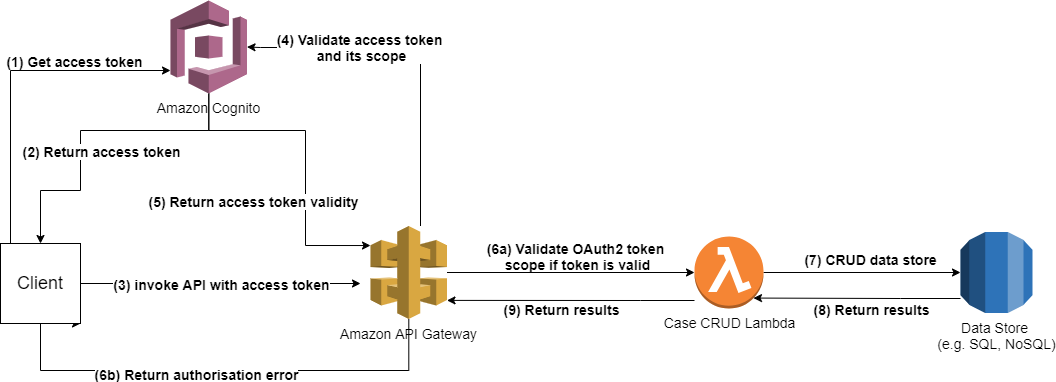

The diagram above was exported from draw.io. Its source (the exported page's mxGraphModel, read from the mxfile embedded in the PNG):
<mxGraphModel dx="1022" dy="1606" grid="1" gridSize="10" guides="1" tooltips="1" connect="1" arrows="1" fold="1" page="1" pageScale="1" pageWidth="827" pageHeight="1169" math="0" shadow="0">
  <root>
    <mxCell id="0" />
    <mxCell id="1" parent="0" />
    <mxCell id="SHqz3mQg55nRZ0T9FU0f-16" style="edgeStyle=orthogonalEdgeStyle;rounded=0;orthogonalLoop=1;jettySize=auto;html=1;entryX=1;entryY=0.5;entryDx=0;entryDy=0;entryPerimeter=0;" parent="1" source="SHqz3mQg55nRZ0T9FU0f-1" target="SHqz3mQg55nRZ0T9FU0f-6" edge="1">
      <mxGeometry relative="1" as="geometry">
        <Array as="points">
          <mxPoint x="440" y="-13" />
          <mxPoint x="280" y="-13" />
        </Array>
      </mxGeometry>
    </mxCell>
    <mxCell id="SHqz3mQg55nRZ0T9FU0f-17" value="&lt;font style=&quot;font-size: 14px&quot;&gt;&lt;b&gt;(4) Validate access token &lt;br&gt;and its scope&lt;/b&gt;&lt;/font&gt;" style="edgeLabel;html=1;align=center;verticalAlign=middle;resizable=0;points=[];" parent="SHqz3mQg55nRZ0T9FU0f-16" vertex="1" connectable="0">
      <mxGeometry x="-0.204" y="49" relative="1" as="geometry">
        <mxPoint x="-11" y="-39" as="offset" />
      </mxGeometry>
    </mxCell>
    <mxCell id="SHqz3mQg55nRZ0T9FU0f-23" style="edgeStyle=orthogonalEdgeStyle;rounded=0;orthogonalLoop=1;jettySize=auto;html=1;entryX=0;entryY=0.5;entryDx=0;entryDy=0;entryPerimeter=0;" parent="1" source="SHqz3mQg55nRZ0T9FU0f-1" target="SHqz3mQg55nRZ0T9FU0f-3" edge="1">
      <mxGeometry relative="1" as="geometry" />
    </mxCell>
    <mxCell id="dP31cE3zI5VZE0HccjHK-1" style="edgeStyle=orthogonalEdgeStyle;rounded=0;orthogonalLoop=1;jettySize=auto;html=1;entryX=1;entryY=1;entryDx=0;entryDy=0;" edge="1" parent="1" source="SHqz3mQg55nRZ0T9FU0f-1" target="SHqz3mQg55nRZ0T9FU0f-5">
      <mxGeometry relative="1" as="geometry">
        <Array as="points">
          <mxPoint x="428" y="310" />
          <mxPoint x="60" y="310" />
          <mxPoint x="60" y="263" />
        </Array>
      </mxGeometry>
    </mxCell>
    <mxCell id="dP31cE3zI5VZE0HccjHK-2" value="&lt;font style=&quot;font-size: 14px&quot;&gt;&lt;b&gt;(6b) Return authorisation error&lt;/b&gt;&lt;/font&gt;" style="edgeLabel;html=1;align=center;verticalAlign=middle;resizable=0;points=[];" vertex="1" connectable="0" parent="dP31cE3zI5VZE0HccjHK-1">
      <mxGeometry x="0.041" y="3" relative="1" as="geometry">
        <mxPoint as="offset" />
      </mxGeometry>
    </mxCell>
    <mxCell id="SHqz3mQg55nRZ0T9FU0f-1" value="&lt;font style=&quot;font-size: 14px&quot;&gt;Amazon API Gateway&lt;/font&gt;" style="outlineConnect=0;dashed=0;verticalLabelPosition=bottom;verticalAlign=top;align=center;html=1;shape=mxgraph.aws3.api_gateway;fillColor=#D9A741;gradientColor=none;" parent="1" vertex="1">
      <mxGeometry x="390" y="165.5" width="76.5" height="93" as="geometry" />
    </mxCell>
    <mxCell id="SHqz3mQg55nRZ0T9FU0f-25" style="edgeStyle=orthogonalEdgeStyle;rounded=0;orthogonalLoop=1;jettySize=auto;html=1;" parent="1" source="SHqz3mQg55nRZ0T9FU0f-3" target="SHqz3mQg55nRZ0T9FU0f-4" edge="1">
      <mxGeometry relative="1" as="geometry" />
    </mxCell>
    <mxCell id="SHqz3mQg55nRZ0T9FU0f-26" value="&lt;font style=&quot;font-size: 14px&quot;&gt;&lt;b&gt;(7) CRUD data store&lt;/b&gt;&lt;/font&gt;" style="edgeLabel;html=1;align=center;verticalAlign=middle;resizable=0;points=[];" parent="SHqz3mQg55nRZ0T9FU0f-25" vertex="1" connectable="0">
      <mxGeometry x="-0.1827" y="4" relative="1" as="geometry">
        <mxPoint x="25" y="-10" as="offset" />
      </mxGeometry>
    </mxCell>
    <mxCell id="SHqz3mQg55nRZ0T9FU0f-29" style="edgeStyle=orthogonalEdgeStyle;rounded=0;orthogonalLoop=1;jettySize=auto;html=1;entryX=1;entryY=0.8;entryDx=0;entryDy=0;entryPerimeter=0;" parent="1" source="SHqz3mQg55nRZ0T9FU0f-3" target="SHqz3mQg55nRZ0T9FU0f-1" edge="1">
      <mxGeometry relative="1" as="geometry">
        <Array as="points">
          <mxPoint x="660" y="240" />
          <mxPoint x="660" y="240" />
        </Array>
      </mxGeometry>
    </mxCell>
    <mxCell id="SHqz3mQg55nRZ0T9FU0f-30" value="&lt;font style=&quot;font-size: 14px&quot;&gt;&lt;b&gt;(9) Return results&lt;/b&gt;&lt;/font&gt;" style="edgeLabel;html=1;align=center;verticalAlign=middle;resizable=0;points=[];" parent="SHqz3mQg55nRZ0T9FU0f-29" vertex="1" connectable="0">
      <mxGeometry x="0.1663" y="-1" relative="1" as="geometry">
        <mxPoint x="10" y="9.05" as="offset" />
      </mxGeometry>
    </mxCell>
    <mxCell id="SHqz3mQg55nRZ0T9FU0f-3" value="&lt;font style=&quot;font-size: 14px&quot;&gt;Case CRUD Lambda&lt;/font&gt;" style="outlineConnect=0;dashed=0;verticalLabelPosition=bottom;verticalAlign=top;align=center;html=1;shape=mxgraph.aws3.lambda_function;fillColor=#F58534;gradientColor=none;" parent="1" vertex="1">
      <mxGeometry x="714" y="176" width="69" height="72" as="geometry" />
    </mxCell>
    <mxCell id="SHqz3mQg55nRZ0T9FU0f-27" style="edgeStyle=orthogonalEdgeStyle;rounded=0;orthogonalLoop=1;jettySize=auto;html=1;entryX=0.855;entryY=0.855;entryDx=0;entryDy=0;entryPerimeter=0;" parent="1" source="SHqz3mQg55nRZ0T9FU0f-4" target="SHqz3mQg55nRZ0T9FU0f-3" edge="1">
      <mxGeometry relative="1" as="geometry">
        <Array as="points">
          <mxPoint x="920" y="238" />
          <mxPoint x="920" y="238" />
        </Array>
      </mxGeometry>
    </mxCell>
    <mxCell id="SHqz3mQg55nRZ0T9FU0f-28" value="&lt;font style=&quot;font-size: 14px&quot;&gt;&lt;b&gt;(8) Return results&lt;/b&gt;&lt;/font&gt;" style="edgeLabel;html=1;align=center;verticalAlign=middle;resizable=0;points=[];" parent="SHqz3mQg55nRZ0T9FU0f-27" vertex="1" connectable="0">
      <mxGeometry x="0.1851" y="3" relative="1" as="geometry">
        <mxPoint x="33.01" y="7.19" as="offset" />
      </mxGeometry>
    </mxCell>
    <mxCell id="SHqz3mQg55nRZ0T9FU0f-4" value="&lt;font style=&quot;font-size: 14px&quot;&gt;Data Store &lt;br&gt;(e.g. SQL, NoSQL)&lt;/font&gt;" style="outlineConnect=0;dashed=0;verticalLabelPosition=bottom;verticalAlign=top;align=center;html=1;shape=mxgraph.aws3.rds;fillColor=#2E73B8;gradientColor=none;" parent="1" vertex="1">
      <mxGeometry x="980" y="171.5" width="72" height="81" as="geometry" />
    </mxCell>
    <mxCell id="SHqz3mQg55nRZ0T9FU0f-7" style="edgeStyle=orthogonalEdgeStyle;rounded=0;orthogonalLoop=1;jettySize=auto;html=1;" parent="1" source="SHqz3mQg55nRZ0T9FU0f-5" target="SHqz3mQg55nRZ0T9FU0f-6" edge="1">
      <mxGeometry relative="1" as="geometry">
        <Array as="points">
          <mxPoint x="30" y="10" />
        </Array>
      </mxGeometry>
    </mxCell>
    <mxCell id="SHqz3mQg55nRZ0T9FU0f-8" value="&lt;font style=&quot;font-size: 14px&quot;&gt;&lt;b&gt;(1) Get access token&lt;/b&gt;&lt;/font&gt;" style="edgeLabel;html=1;align=center;verticalAlign=middle;resizable=0;points=[];" parent="SHqz3mQg55nRZ0T9FU0f-7" vertex="1" connectable="0">
      <mxGeometry x="0.084" y="-22" relative="1" as="geometry">
        <mxPoint x="56" y="-32" as="offset" />
      </mxGeometry>
    </mxCell>
    <mxCell id="SHqz3mQg55nRZ0T9FU0f-12" style="edgeStyle=orthogonalEdgeStyle;rounded=0;orthogonalLoop=1;jettySize=auto;html=1;" parent="1" source="SHqz3mQg55nRZ0T9FU0f-5" edge="1">
      <mxGeometry relative="1" as="geometry">
        <mxPoint x="380" y="223" as="targetPoint" />
      </mxGeometry>
    </mxCell>
    <mxCell id="SHqz3mQg55nRZ0T9FU0f-13" value="&lt;font style=&quot;font-size: 14px&quot;&gt;&lt;b&gt;(3) invoke API with access token&lt;/b&gt;&lt;/font&gt;" style="edgeLabel;html=1;align=center;verticalAlign=middle;resizable=0;points=[];" parent="SHqz3mQg55nRZ0T9FU0f-12" vertex="1" connectable="0">
      <mxGeometry x="-0.2978" y="1" relative="1" as="geometry">
        <mxPoint x="42" y="1" as="offset" />
      </mxGeometry>
    </mxCell>
    <mxCell id="SHqz3mQg55nRZ0T9FU0f-5" value="&lt;font style=&quot;font-size: 18px&quot;&gt;Client&lt;/font&gt;" style="whiteSpace=wrap;html=1;aspect=fixed;" parent="1" vertex="1">
      <mxGeometry x="20" y="183" width="80" height="80" as="geometry" />
    </mxCell>
    <mxCell id="SHqz3mQg55nRZ0T9FU0f-9" style="edgeStyle=orthogonalEdgeStyle;rounded=0;orthogonalLoop=1;jettySize=auto;html=1;" parent="1" source="SHqz3mQg55nRZ0T9FU0f-6" target="SHqz3mQg55nRZ0T9FU0f-5" edge="1">
      <mxGeometry relative="1" as="geometry">
        <Array as="points">
          <mxPoint x="228" y="70" />
          <mxPoint x="100" y="70" />
          <mxPoint x="100" y="130" />
          <mxPoint x="60" y="130" />
        </Array>
      </mxGeometry>
    </mxCell>
    <mxCell id="SHqz3mQg55nRZ0T9FU0f-10" value="&lt;font style=&quot;font-size: 14px&quot;&gt;&lt;b&gt;(2) Return access token&lt;/b&gt;&lt;/font&gt;" style="edgeLabel;html=1;align=center;verticalAlign=middle;resizable=0;points=[];" parent="SHqz3mQg55nRZ0T9FU0f-9" vertex="1" connectable="0">
      <mxGeometry x="-0.2641" y="3" relative="1" as="geometry">
        <mxPoint x="-28.3" y="17" as="offset" />
      </mxGeometry>
    </mxCell>
    <mxCell id="SHqz3mQg55nRZ0T9FU0f-18" style="edgeStyle=orthogonalEdgeStyle;rounded=0;orthogonalLoop=1;jettySize=auto;html=1;entryX=0;entryY=0.21;entryDx=0;entryDy=0;entryPerimeter=0;" parent="1" source="SHqz3mQg55nRZ0T9FU0f-6" target="SHqz3mQg55nRZ0T9FU0f-1" edge="1">
      <mxGeometry relative="1" as="geometry">
        <Array as="points">
          <mxPoint x="325" y="70" />
          <mxPoint x="325" y="185" />
        </Array>
      </mxGeometry>
    </mxCell>
    <mxCell id="SHqz3mQg55nRZ0T9FU0f-19" value="&lt;font style=&quot;font-size: 14px&quot;&gt;&lt;b&gt;(5) Return access token validity&lt;/b&gt;&lt;/font&gt;" style="edgeLabel;html=1;align=center;verticalAlign=middle;resizable=0;points=[];" parent="SHqz3mQg55nRZ0T9FU0f-18" vertex="1" connectable="0">
      <mxGeometry x="-0.483" y="-23" relative="1" as="geometry">
        <mxPoint y="47" as="offset" />
      </mxGeometry>
    </mxCell>
    <mxCell id="SHqz3mQg55nRZ0T9FU0f-6" value="&lt;font style=&quot;font-size: 14px&quot;&gt;Amazon Cognito&lt;/font&gt;" style="outlineConnect=0;dashed=0;verticalLabelPosition=bottom;verticalAlign=top;align=center;html=1;shape=mxgraph.aws3.cognito;fillColor=#AD688B;gradientColor=none;" parent="1" vertex="1">
      <mxGeometry x="190" y="-60" width="76.5" height="93" as="geometry" />
    </mxCell>
    <mxCell id="SHqz3mQg55nRZ0T9FU0f-24" value="&lt;font style=&quot;font-size: 14px&quot;&gt;&lt;b&gt;(6a) Validate OAuth2 token&lt;br&gt;&amp;nbsp;scope if token is valid&lt;/b&gt;&lt;/font&gt;" style="text;html=1;align=center;verticalAlign=middle;resizable=0;points=[];autosize=1;" parent="1" vertex="1">
      <mxGeometry x="500" y="176" width="190" height="40" as="geometry" />
    </mxCell>
  </root>
</mxGraphModel>